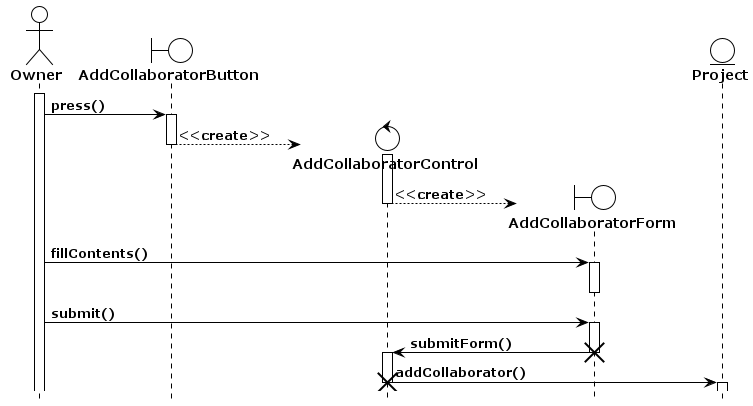

The diagram above was rendered by PlantUML. Its source (embedded in the PNG):
@startuml AddCollaborator
!theme plain
hide footbox
actor Owner as po
boundary AddCollaboratorButton as acb
control AddCollaboratorControl as acc
boundary AddCollaboratorForm as acf
entity Project as p

activate po

po -> acb : press()
activate acb

create acc
acb --> acc : <<create>>
deactivate acb
activate acc

create acf
acc --> acf : <<create>>
deactivate acc

po -> acf : fillContents()
activate acf
deactivate acf

po -> acf : submit()
activate acf

acf -> acc : submitForm()
destroy acf
activate acc

acc -> p : addCollaborator()
destroy acc
activate p
deactivate p
@enduml